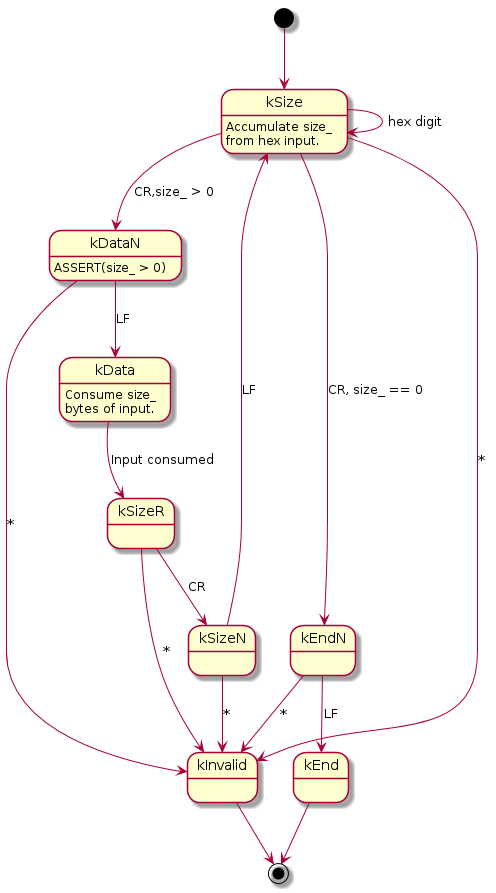

The diagram above was rendered by PlantUML. Its source (embedded in the PNG):
@startuml

skinparam backgroundColor<<SIZE_STATE>> Blue

kSize : Accumulate size_\nfrom hex input.
kData : Consume size_\nbytes of input.

[*] --> kSize
kSize --> kSize : hex digit
kSize --> kDataN : CR,size_ > 0
kSize --> kEndN : CR, size_ == 0
kSize --> kInvalid : *

state kDataN <<SIZE_STATE>>
kDataN --> kData : LF
kDataN --> kInvalid : *
kDataN : ASSERT(size_ > 0)

kEndN --> kEnd : LF
kEndN --> kInvalid : *

kData --> kSizeR : Input consumed

kSizeR --> kSizeN : CR
kSizeR --> kInvalid : *

kSizeN --> kSize : LF
kSizeN --> kInvalid : *

kInvalid --> [*]
kEnd --> [*]
@enduml